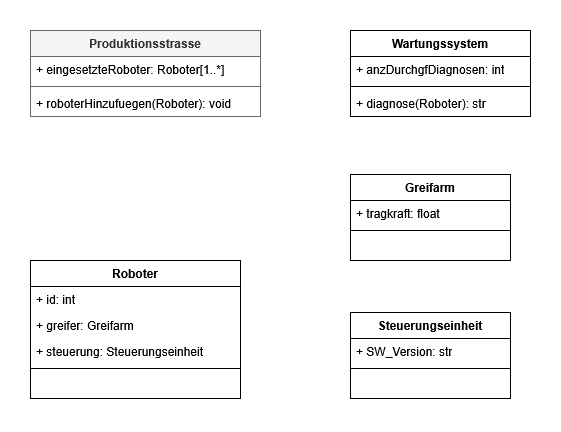

The diagram above was exported from draw.io. Its source (the exported page's mxGraphModel, read from the mxfile embedded in the PNG):
<mxGraphModel dx="794" dy="409" grid="1" gridSize="10" guides="1" tooltips="1" connect="1" arrows="1" fold="1" page="1" pageScale="1" pageWidth="827" pageHeight="1169" math="0" shadow="0">
  <root>
    <mxCell id="0" />
    <mxCell id="1" parent="0" />
    <mxCell id="Ct0h5UQ9YNWPAYZdNMQn-1" value="Roboter" style="swimlane;fontStyle=1;align=center;verticalAlign=top;childLayout=stackLayout;horizontal=1;startSize=26;horizontalStack=0;resizeParent=1;resizeParentMax=0;resizeLast=0;collapsible=1;marginBottom=0;whiteSpace=wrap;html=1;" parent="1" vertex="1">
      <mxGeometry x="120" y="240" width="210" height="138" as="geometry" />
    </mxCell>
    <mxCell id="Ct0h5UQ9YNWPAYZdNMQn-2" value="+ id: int" style="text;strokeColor=none;fillColor=none;align=left;verticalAlign=top;spacingLeft=4;spacingRight=4;overflow=hidden;rotatable=0;points=[[0,0.5],[1,0.5]];portConstraint=eastwest;whiteSpace=wrap;html=1;" parent="Ct0h5UQ9YNWPAYZdNMQn-1" vertex="1">
      <mxGeometry y="26" width="210" height="26" as="geometry" />
    </mxCell>
    <mxCell id="Ct0h5UQ9YNWPAYZdNMQn-22" value="+ greifer: Greifarm" style="text;strokeColor=none;fillColor=none;align=left;verticalAlign=top;spacingLeft=4;spacingRight=4;overflow=hidden;rotatable=0;points=[[0,0.5],[1,0.5]];portConstraint=eastwest;whiteSpace=wrap;html=1;" parent="Ct0h5UQ9YNWPAYZdNMQn-1" vertex="1">
      <mxGeometry y="52" width="210" height="26" as="geometry" />
    </mxCell>
    <mxCell id="Ct0h5UQ9YNWPAYZdNMQn-27" value="+ steuerung: Steuerungseinheit" style="text;strokeColor=none;fillColor=none;align=left;verticalAlign=top;spacingLeft=4;spacingRight=4;overflow=hidden;rotatable=0;points=[[0,0.5],[1,0.5]];portConstraint=eastwest;whiteSpace=wrap;html=1;" parent="Ct0h5UQ9YNWPAYZdNMQn-1" vertex="1">
      <mxGeometry y="78" width="210" height="26" as="geometry" />
    </mxCell>
    <mxCell id="Ct0h5UQ9YNWPAYZdNMQn-3" value="" style="line;strokeWidth=1;fillColor=none;align=left;verticalAlign=middle;spacingTop=-1;spacingLeft=3;spacingRight=3;rotatable=0;labelPosition=right;points=[];portConstraint=eastwest;strokeColor=inherit;" parent="Ct0h5UQ9YNWPAYZdNMQn-1" vertex="1">
      <mxGeometry y="104" width="210" height="8" as="geometry" />
    </mxCell>
    <mxCell id="Ct0h5UQ9YNWPAYZdNMQn-4" value="&amp;nbsp;" style="text;strokeColor=none;fillColor=none;align=left;verticalAlign=top;spacingLeft=4;spacingRight=4;overflow=hidden;rotatable=0;points=[[0,0.5],[1,0.5]];portConstraint=eastwest;whiteSpace=wrap;html=1;" parent="Ct0h5UQ9YNWPAYZdNMQn-1" vertex="1">
      <mxGeometry y="112" width="210" height="26" as="geometry" />
    </mxCell>
    <mxCell id="Ct0h5UQ9YNWPAYZdNMQn-5" value="Greifarm" style="swimlane;fontStyle=1;align=center;verticalAlign=top;childLayout=stackLayout;horizontal=1;startSize=26;horizontalStack=0;resizeParent=1;resizeParentMax=0;resizeLast=0;collapsible=1;marginBottom=0;whiteSpace=wrap;html=1;" parent="1" vertex="1">
      <mxGeometry x="440" y="154" width="160" height="86" as="geometry" />
    </mxCell>
    <mxCell id="Ct0h5UQ9YNWPAYZdNMQn-6" value="+ tragkraft: float" style="text;strokeColor=none;fillColor=none;align=left;verticalAlign=top;spacingLeft=4;spacingRight=4;overflow=hidden;rotatable=0;points=[[0,0.5],[1,0.5]];portConstraint=eastwest;whiteSpace=wrap;html=1;" parent="Ct0h5UQ9YNWPAYZdNMQn-5" vertex="1">
      <mxGeometry y="26" width="160" height="26" as="geometry" />
    </mxCell>
    <mxCell id="Ct0h5UQ9YNWPAYZdNMQn-7" value="" style="line;strokeWidth=1;fillColor=none;align=left;verticalAlign=middle;spacingTop=-1;spacingLeft=3;spacingRight=3;rotatable=0;labelPosition=right;points=[];portConstraint=eastwest;strokeColor=inherit;" parent="Ct0h5UQ9YNWPAYZdNMQn-5" vertex="1">
      <mxGeometry y="52" width="160" height="8" as="geometry" />
    </mxCell>
    <mxCell id="Ct0h5UQ9YNWPAYZdNMQn-8" value="&amp;nbsp;" style="text;strokeColor=none;fillColor=none;align=left;verticalAlign=top;spacingLeft=4;spacingRight=4;overflow=hidden;rotatable=0;points=[[0,0.5],[1,0.5]];portConstraint=eastwest;whiteSpace=wrap;html=1;" parent="Ct0h5UQ9YNWPAYZdNMQn-5" vertex="1">
      <mxGeometry y="60" width="160" height="26" as="geometry" />
    </mxCell>
    <mxCell id="Ct0h5UQ9YNWPAYZdNMQn-9" value="Steuerungseinheit" style="swimlane;fontStyle=1;align=center;verticalAlign=top;childLayout=stackLayout;horizontal=1;startSize=26;horizontalStack=0;resizeParent=1;resizeParentMax=0;resizeLast=0;collapsible=1;marginBottom=0;whiteSpace=wrap;html=1;" parent="1" vertex="1">
      <mxGeometry x="440" y="292" width="160" height="86" as="geometry" />
    </mxCell>
    <mxCell id="Ct0h5UQ9YNWPAYZdNMQn-10" value="+ SW_Version: str" style="text;strokeColor=none;fillColor=none;align=left;verticalAlign=top;spacingLeft=4;spacingRight=4;overflow=hidden;rotatable=0;points=[[0,0.5],[1,0.5]];portConstraint=eastwest;whiteSpace=wrap;html=1;" parent="Ct0h5UQ9YNWPAYZdNMQn-9" vertex="1">
      <mxGeometry y="26" width="160" height="26" as="geometry" />
    </mxCell>
    <mxCell id="Ct0h5UQ9YNWPAYZdNMQn-11" value="" style="line;strokeWidth=1;fillColor=none;align=left;verticalAlign=middle;spacingTop=-1;spacingLeft=3;spacingRight=3;rotatable=0;labelPosition=right;points=[];portConstraint=eastwest;strokeColor=inherit;" parent="Ct0h5UQ9YNWPAYZdNMQn-9" vertex="1">
      <mxGeometry y="52" width="160" height="8" as="geometry" />
    </mxCell>
    <mxCell id="Ct0h5UQ9YNWPAYZdNMQn-12" value="&amp;nbsp;" style="text;strokeColor=none;fillColor=none;align=left;verticalAlign=top;spacingLeft=4;spacingRight=4;overflow=hidden;rotatable=0;points=[[0,0.5],[1,0.5]];portConstraint=eastwest;whiteSpace=wrap;html=1;" parent="Ct0h5UQ9YNWPAYZdNMQn-9" vertex="1">
      <mxGeometry y="60" width="160" height="26" as="geometry" />
    </mxCell>
    <mxCell id="Ct0h5UQ9YNWPAYZdNMQn-13" value="Produktionsstrasse" style="swimlane;fontStyle=1;align=center;verticalAlign=top;childLayout=stackLayout;horizontal=1;startSize=26;horizontalStack=0;resizeParent=1;resizeParentMax=0;resizeLast=0;collapsible=1;marginBottom=0;whiteSpace=wrap;html=1;fillColor=#f5f5f5;fontColor=#333333;strokeColor=#666666;" parent="1" vertex="1">
      <mxGeometry x="120" y="10" width="230" height="86" as="geometry" />
    </mxCell>
    <mxCell id="Ct0h5UQ9YNWPAYZdNMQn-14" value="+ eingesetzteRoboter: Roboter[1..*]" style="text;strokeColor=none;fillColor=none;align=left;verticalAlign=top;spacingLeft=4;spacingRight=4;overflow=hidden;rotatable=0;points=[[0,0.5],[1,0.5]];portConstraint=eastwest;whiteSpace=wrap;html=1;" parent="Ct0h5UQ9YNWPAYZdNMQn-13" vertex="1">
      <mxGeometry y="26" width="230" height="26" as="geometry" />
    </mxCell>
    <mxCell id="Ct0h5UQ9YNWPAYZdNMQn-15" value="" style="line;strokeWidth=1;fillColor=none;align=left;verticalAlign=middle;spacingTop=-1;spacingLeft=3;spacingRight=3;rotatable=0;labelPosition=right;points=[];portConstraint=eastwest;strokeColor=inherit;" parent="Ct0h5UQ9YNWPAYZdNMQn-13" vertex="1">
      <mxGeometry y="52" width="230" height="8" as="geometry" />
    </mxCell>
    <mxCell id="Ct0h5UQ9YNWPAYZdNMQn-16" value="+ roboterHinzufuegen(Roboter): void" style="text;strokeColor=none;fillColor=none;align=left;verticalAlign=top;spacingLeft=4;spacingRight=4;overflow=hidden;rotatable=0;points=[[0,0.5],[1,0.5]];portConstraint=eastwest;whiteSpace=wrap;html=1;" parent="Ct0h5UQ9YNWPAYZdNMQn-13" vertex="1">
      <mxGeometry y="60" width="230" height="26" as="geometry" />
    </mxCell>
    <mxCell id="Ct0h5UQ9YNWPAYZdNMQn-17" value="Wartungssystem" style="swimlane;fontStyle=1;align=center;verticalAlign=top;childLayout=stackLayout;horizontal=1;startSize=26;horizontalStack=0;resizeParent=1;resizeParentMax=0;resizeLast=0;collapsible=1;marginBottom=0;whiteSpace=wrap;html=1;" parent="1" vertex="1">
      <mxGeometry x="440" y="10" width="180" height="86" as="geometry" />
    </mxCell>
    <mxCell id="Ct0h5UQ9YNWPAYZdNMQn-18" value="+ anzDurchgfDiagnosen: int" style="text;strokeColor=none;fillColor=none;align=left;verticalAlign=top;spacingLeft=4;spacingRight=4;overflow=hidden;rotatable=0;points=[[0,0.5],[1,0.5]];portConstraint=eastwest;whiteSpace=wrap;html=1;" parent="Ct0h5UQ9YNWPAYZdNMQn-17" vertex="1">
      <mxGeometry y="26" width="180" height="26" as="geometry" />
    </mxCell>
    <mxCell id="Ct0h5UQ9YNWPAYZdNMQn-19" value="" style="line;strokeWidth=1;fillColor=none;align=left;verticalAlign=middle;spacingTop=-1;spacingLeft=3;spacingRight=3;rotatable=0;labelPosition=right;points=[];portConstraint=eastwest;strokeColor=inherit;" parent="Ct0h5UQ9YNWPAYZdNMQn-17" vertex="1">
      <mxGeometry y="52" width="180" height="8" as="geometry" />
    </mxCell>
    <mxCell id="Ct0h5UQ9YNWPAYZdNMQn-20" value="+ diagnose(Roboter): str" style="text;strokeColor=none;fillColor=none;align=left;verticalAlign=top;spacingLeft=4;spacingRight=4;overflow=hidden;rotatable=0;points=[[0,0.5],[1,0.5]];portConstraint=eastwest;whiteSpace=wrap;html=1;" parent="Ct0h5UQ9YNWPAYZdNMQn-17" vertex="1">
      <mxGeometry y="60" width="180" height="26" as="geometry" />
    </mxCell>
  </root>
</mxGraphModel>